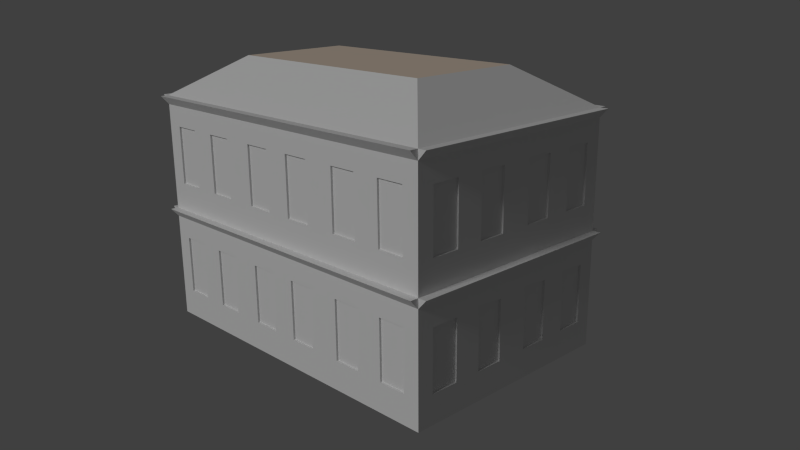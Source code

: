 # Source: Building_1_Relief_Example.blend  (saved by Blender 2.72.0; exported with 4.5.12 LTS)
import bpy
from mathutils import Matrix  # noqa: F401  (used for matrix-valued properties, if any)

bpy.ops.wm.read_factory_settings(use_empty=True)
scene = bpy.context.scene
scene.name = 'Scene'

# ---- collections
col_collection_1 = bpy.data.collections.new('Collection 1'); scene.collection.children.link(col_collection_1)

# ---- materials (node trees are filled in below, after node groups)
mat_material_wall_1 = bpy.data.materials.new('Material Wall 1')
mat_material_wall_1.alpha_threshold = 0.0
mat_material_wall_1.use_transparent_shadow = False
mat_material_wall_1.roughness = 0.5
mat_material_roof_3 = bpy.data.materials.new('Material Roof 3')
mat_material_roof_3.alpha_threshold = 0.0
mat_material_roof_3.use_transparent_shadow = False
mat_material_roof_3.diffuse_color = (0.8, 0.6705, 0.5468, 1.0)
mat_material_roof_3.specular_color = (1.0, 0.8455, 0.7932)
mat_material_roof_3.roughness = 0.5
mat_material_roof_1 = bpy.data.materials.new('Material Roof 1')
mat_material_roof_1.alpha_threshold = 0.0
mat_material_roof_1.use_transparent_shadow = False
mat_material_roof_1.roughness = 0.5
mat_material_roof_2 = bpy.data.materials.new('Material Roof 2')
mat_material_roof_2.alpha_threshold = 0.0
mat_material_roof_2.use_transparent_shadow = False
mat_material_roof_2.roughness = 0.5

# ---- material node trees

# ---- world
world_world = bpy.data.worlds.new('World'); scene.world = world_world
world_world.color = (0.05088, 0.05088, 0.05088)
world_world.use_sun_shadow = False
world_world.sun_shadow_jitter_overblur = 0.0
world_world.cycles.sampling_method = 'MANUAL'
world_world.cycles.sample_map_resolution = 256
world_world.light_settings.ao_factor = 0.35

# ---- cameras
cam_camera = bpy.data.cameras.new('Camera')
cam_camera.clip_end = 100.0
cam_camera.lens = 35.0
cam_camera.sensor_width = 32.0
cam_camera.sensor_height = 18.0
cam_camera.ortho_scale = 7.314
cam_camera.dof.focus_distance = 0.0
cam_camera.dof.aperture_fstop = 128.0

# ---- lights
light_sun = bpy.data.lights.new('Sun', 'SUN')
light_sun.transmission_factor = 0.0
light_sun.angle = 0.1993
light_sun.energy = 1.0
light_sun.shadow_buffer_clip_start = 0.5
light_sun.shadow_soft_size = 0.1
light_sun.shadow_cascade_max_distance = 1000.0
light_sun.cycles.use_multiple_importance_sampling = False

# ---- meshes
me_plane = bpy.data.meshes.new('Plane')
me_plane.from_pydata([(4.0, 2.667, 2.384e-07), (-4.888e-07, 2.0, -4.5), (0.0, 2.667, -3.0), (5.0, 2.0, -4.5), (4.0, 2.0, -4.5), (5.0, 2.0, -3.0), (5.0, 2.0, 1.5), (5.0, 2.0, 5.364e-08), (4.0, 2.0, 1.5), (4.0, 2.667, -3.0), (2.0, 2.0, -4.5), (2.0, 2.667, -3.0), (-1.0, 2.0, -3.0), (-1.0, 2.0, 0.0), (0.0, 2.667, 0.0), (2.0, 2.0, 1.5), (0.0, 2.0, 1.5), (2.0, 2.667, 1.192e-07), (-1.0, 2.0, 1.5), (-1.0, 0.0, -1.5), (-1.0, 1.845, -4.5), (-1.0, 1.845, -1.5), (-1.0, 0.4865, -2.643), (-1.0, 1.491, -2.647), (-1.0, 1.491, -1.928), (-1.0, 0.4865, -1.924), (-1.0, 1.491, -3.348), (-1.0, 1.491, -4.075), (-1.0, 0.4865, -3.348), (-1.0, 0.4865, -4.075), (-0.9648, 1.491, -3.348), (-0.9648, 1.491, -4.075), (-0.9648, 0.4865, -3.348), (-0.9648, 0.4865, -4.075), (-0.9648, 0.4865, -2.643), (-0.9648, 1.491, -2.647), (-0.9648, 1.491, -1.928), (-0.9648, 0.4865, -1.924), (-1.143, 2.0, -4.5), (-1.143, 2.0, -1.5), (-1.0, 2.0, -1.5), (-1.0, 0.4865, 0.3572), (-1.0, 1.491, 0.3534), (-1.0, 1.491, 1.072), (-1.0, 0.4865, 1.076), (-1.0, 1.491, -0.3484), (-1.0, 1.491, -1.075), (-1.0, 0.4865, -0.3484), (-1.0, 0.4865, -1.075), (-0.9648, 1.491, -0.3484), (-0.9648, 1.491, -1.075), (-0.9648, 0.4865, -0.3484), (-0.9648, 0.4865, -1.075), (-0.9648, 0.4865, 0.3572), (-0.9648, 1.491, 0.3534), (-0.9648, 1.491, 1.072), (-0.9648, 0.4865, 1.076), (-1.143, 2.0, 1.5), (-1.0, -2.0, -1.5), (-1.0, -2.0, 1.5), (-1.0, -0.1553, -1.5), (-1.0, -1.514, 0.3572), (-1.0, -0.5092, 0.3534), (-1.0, -0.5092, 1.072), (-1.0, -1.514, 1.076), (-1.0, -0.5092, -0.3484), (-1.0, -0.5092, -1.075), (-1.0, -1.514, -0.3484), (-1.0, -1.514, -1.075), (-0.9648, -0.5092, -0.3484), (-0.9648, -0.5092, -1.075), (-0.9648, -1.514, -0.3484), (-0.9648, -1.514, -1.075), (-0.9648, -1.514, 0.3572), (-0.9648, -0.5092, 0.3534), (-0.9648, -0.5092, 1.072), (-0.9648, -1.514, 1.076), (-1.143, 0.0, -1.5), (-1.143, 0.0, 1.5), (-1.0, 0.0, 1.5), (-1.0, -2.0, -4.5), (-1.0, -0.1553, -4.5), (-1.0, -1.514, -2.643), (-1.0, -0.5092, -2.647), (-1.0, -0.5092, -1.928), (-1.0, -1.514, -1.924), (-1.0, -0.5092, -3.348), (-1.0, -0.5092, -4.075), (-1.0, -1.514, -3.348), (-1.0, -1.514, -4.075), (-0.9648, -0.5092, -3.348), (-0.9648, -0.5092, -4.075), (-0.9648, -1.514, -3.348), (-0.9648, -1.514, -4.075), (-0.9648, -1.514, -2.643), (-0.9648, -0.5092, -2.647), (-0.9648, -0.5092, -1.928), (-0.9648, -1.514, -1.924), (-1.143, 0.0, -4.5), (5.0, 0.0, -4.5), (3.0, 0.0, -4.5), (3.0, 1.845, -4.5), (3.762, 0.4865, -4.5), (3.764, 1.491, -4.5), (3.285, 1.491, -4.5), (3.283, 0.4865, -4.5), (4.232, 1.491, -4.5), (4.717, 1.491, -4.5), (4.232, 0.4865, -4.5), (4.717, 0.4865, -4.5), (4.232, 1.491, -4.447), (4.717, 1.491, -4.447), (4.232, 0.4865, -4.447), (4.717, 0.4865, -4.447), (3.762, 0.4865, -4.447), (3.764, 1.491, -4.447), (3.285, 1.491, -4.447), (3.283, 0.4865, -4.447), (5.0, 2.0, -4.714), (3.0, 2.0, -4.714), (3.0, 2.0, -4.5), (1.0, 0.0, -4.5), (1.0, 1.845, -4.5), (1.762, 0.4865, -4.5), (1.764, 1.491, -4.5), (1.285, 1.491, -4.5), (1.283, 0.4865, -4.5), (2.232, 1.491, -4.5), (2.717, 1.491, -4.5), (2.232, 0.4865, -4.5), (2.717, 0.4865, -4.5), (2.232, 1.491, -4.447), (2.717, 1.491, -4.447), (2.232, 0.4865, -4.447), (2.717, 0.4865, -4.447), (1.762, 0.4865, -4.447), (1.764, 1.491, -4.447), (1.285, 1.491, -4.447), (1.283, 0.4865, -4.447), (1.0, 2.0, -4.714), (1.0, 2.0, -4.5), (-1.0, 0.0, -4.5), (-0.2381, 0.4865, -4.5), (-0.2356, 1.491, -4.5), (-0.7147, 1.491, -4.5), (-0.7173, 0.4865, -4.5), (0.2323, 1.491, -4.5), (0.7166, 1.491, -4.5), (0.2323, 0.4865, -4.5), (0.7166, 0.4865, -4.5), (0.2323, 1.491, -4.447), (0.7166, 1.491, -4.447), (0.2323, 0.4865, -4.447), (0.7166, 0.4865, -4.447), (-0.2381, 0.4865, -4.447), (-0.2356, 1.491, -4.447), (-0.7147, 1.491, -4.447), (-0.7173, 0.4865, -4.447), (-1.0, 2.0, -4.714), (-1.0, 2.0, -4.5), (1.0, -2.0, -4.5), (-0.2381, -1.514, -4.5), (-0.2356, -0.5092, -4.5), (-0.7147, -0.5092, -4.5), (-0.7173, -1.514, -4.5), (0.2323, -0.5092, -4.5), (0.7166, -0.5092, -4.5), (0.2323, -1.514, -4.5), (0.7166, -1.514, -4.5), (0.2323, -0.5092, -4.447), (0.7166, -0.5092, -4.447), (0.2323, -1.514, -4.447), (0.7166, -1.514, -4.447), (-0.2381, -1.514, -4.447), (-0.2356, -0.5092, -4.447), (-0.7147, -0.5092, -4.447), (-0.7173, -1.514, -4.447), (-1.0, 0.0, -4.714), (1.0, -0.1553, -4.5), (1.762, -1.514, -4.5), (1.764, -0.5092, -4.5), (1.285, -0.5092, -4.5), (1.283, -1.514, -4.5), (2.232, -0.5092, -4.5), (2.717, -0.5092, -4.5), (2.232, -1.514, -4.5), (2.717, -1.514, -4.5), (2.232, -0.5092, -4.447), (2.717, -0.5092, -4.447), (2.232, -1.514, -4.447), (2.717, -1.514, -4.447), (1.762, -1.514, -4.447), (1.764, -0.5092, -4.447), (1.285, -0.5092, -4.447), (1.283, -1.514, -4.447), (1.0, 0.0, -4.714), (5.0, -2.0, -4.5), (3.0, -2.0, -4.5), (3.0, -0.1553, -4.5), (3.762, -1.514, -4.5), (3.764, -0.5092, -4.5), (3.285, -0.5092, -4.5), (3.283, -1.514, -4.5), (4.232, -0.5092, -4.5), (4.717, -0.5092, -4.5), (4.232, -1.514, -4.5), (4.717, -1.514, -4.5), (4.232, -0.5092, -4.447), (4.717, -0.5092, -4.447), (4.232, -1.514, -4.447), (4.717, -1.514, -4.447), (3.762, -1.514, -4.447), (3.764, -0.5092, -4.447), (3.285, -0.5092, -4.447), (3.283, -1.514, -4.447), (5.0, 0.0, -4.714), (3.0, 0.0, -4.714), (5.0, 0.0, 1.5), (5.0, 0.0, -1.5), (5.0, 1.845, 1.5), (5.0, 0.4865, -0.3572), (5.0, 1.491, -0.3534), (5.0, 1.491, -1.072), (5.0, 0.4865, -1.076), (5.0, 1.491, 0.3484), (5.0, 1.491, 1.075), (5.0, 0.4865, 0.3484), (5.0, 0.4865, 1.075), (4.965, 1.491, 0.3484), (4.965, 1.491, 1.075), (4.965, 0.4865, 0.3484), (4.965, 0.4865, 1.075), (4.965, 0.4865, -0.3572), (4.965, 1.491, -0.3534), (4.965, 1.491, -1.072), (4.965, 0.4865, -1.076), (5.143, 2.0, 1.5), (5.0, 2.0, -1.5), (5.0, 1.845, -1.5), (5.0, 1.845, -4.5), (5.0, 0.4865, -3.357), (5.0, 1.491, -3.353), (5.0, 1.491, -4.072), (5.0, 0.4865, -4.076), (5.0, 1.491, -2.652), (5.0, 1.491, -1.925), (5.0, 0.4865, -2.652), (5.0, 0.4865, -1.925), (4.965, 1.491, -2.652), (4.965, 1.491, -1.925), (4.965, 0.4865, -2.652), (4.965, 0.4865, -1.925), (4.965, 0.4865, -3.357), (4.965, 1.491, -3.353), (4.965, 1.491, -4.072), (4.965, 0.4865, -4.076), (5.143, 2.0, -1.5), (5.143, 2.0, -4.5), (5.0, -2.0, -1.5), (5.0, -0.1553, -1.5), (5.0, -0.1553, -4.5), (5.0, -1.514, -3.357), (5.0, -0.5092, -3.353), (5.0, -0.5092, -4.072), (5.0, -1.514, -4.076), (5.0, -0.5092, -2.652), (5.0, -0.5092, -1.925), (5.0, -1.514, -2.652), (5.0, -1.514, -1.925), (4.965, -0.5092, -2.652), (4.965, -0.5092, -1.925), (4.965, -1.514, -2.652), (4.965, -1.514, -1.925), (4.965, -1.514, -3.357), (4.965, -0.5092, -3.353), (4.965, -0.5092, -4.072), (4.965, -1.514, -4.076), (5.143, 0.0, -1.5), (5.143, 0.0, -4.5), (5.0, -2.0, 1.5), (5.0, -1.514, -0.3572), (5.0, -0.5092, -0.3534), (5.0, -0.5092, -1.072), (5.0, -1.514, -1.076), (5.0, -0.5092, 0.3484), (5.0, -0.5092, 1.075), (5.0, -1.514, 0.3484), (5.0, -1.514, 1.075), (4.965, -0.5092, 0.3484), (4.965, -0.5092, 1.075), (4.965, -1.514, 0.3484), (4.965, -1.514, 1.075), (4.965, -1.514, -0.3572), (4.965, -0.5092, -0.3534), (4.965, -0.5092, -1.072), (4.965, -1.514, -1.076), (5.143, 0.0, 1.5), (1.0, -7.55e-08, 1.5), (-1.0, 1.845, 1.5), (1.0, 1.845, 1.5), (0.2381, 0.4865, 1.5), (0.2356, 1.491, 1.5), (0.7147, 1.491, 1.5), (0.7173, 0.4865, 1.5), (-0.2323, 1.491, 1.5), (-0.7166, 1.491, 1.5), (-0.2323, 0.4865, 1.5), (-0.7166, 0.4865, 1.5), (-0.2323, 1.491, 1.447), (-0.7166, 1.491, 1.447), (-0.2323, 0.4865, 1.447), (-0.7166, 0.4865, 1.447), (0.2381, 0.4865, 1.447), (0.2356, 1.491, 1.447), (0.7147, 1.491, 1.447), (0.7173, 0.4865, 1.447), (-1.0, 2.0, 1.714), (1.0, 2.0, 1.714), (1.0, 2.0, 1.5), (3.0, 0.0, 1.5), (3.0, 1.845, 1.5), (2.238, 0.4865, 1.5), (2.236, 1.491, 1.5), (2.715, 1.491, 1.5), (2.717, 0.4865, 1.5), (1.768, 1.491, 1.5), (1.283, 1.491, 1.5), (1.768, 0.4865, 1.5), (1.283, 0.4865, 1.5), (1.768, 1.491, 1.447), (1.283, 1.491, 1.447), (1.768, 0.4865, 1.447), (1.283, 0.4865, 1.447), (2.238, 0.4865, 1.447), (2.236, 1.491, 1.447), (2.715, 1.491, 1.447), (2.717, 0.4865, 1.447), (3.0, 2.0, 1.714), (3.0, 2.0, 1.5), (4.238, 0.4865, 1.5), (4.236, 1.491, 1.5), (4.715, 1.491, 1.5), (4.717, 0.4865, 1.5), (3.768, 1.491, 1.5), (3.283, 1.491, 1.5), (3.768, 0.4865, 1.5), (3.283, 0.4865, 1.5), (3.768, 1.491, 1.447), (3.283, 1.491, 1.447), (3.768, 0.4865, 1.447), (3.283, 0.4865, 1.447), (4.238, 0.4865, 1.447), (4.236, 1.491, 1.447), (4.715, 1.491, 1.447), (4.717, 0.4865, 1.447), (5.0, 2.0, 1.714), (3.0, -2.0, 1.5), (3.0, -0.1553, 1.5), (5.0, -0.1553, 1.5), (4.238, -1.514, 1.5), (4.236, -0.5092, 1.5), (4.715, -0.5092, 1.5), (4.717, -1.514, 1.5), (3.768, -0.5092, 1.5), (3.283, -0.5092, 1.5), (3.768, -1.514, 1.5), (3.283, -1.514, 1.5), (3.768, -0.5092, 1.447), (3.283, -0.5092, 1.447), (3.768, -1.514, 1.447), (3.283, -1.514, 1.447), (4.238, -1.514, 1.447), (4.236, -0.5092, 1.447), (4.715, -0.5092, 1.447), (4.717, -1.514, 1.447), (3.0, 0.0, 1.714), (5.0, 0.0, 1.714), (1.0, -2.0, 1.5), (1.0, -0.1553, 1.5), (2.238, -1.514, 1.5), (2.236, -0.5092, 1.5), (2.715, -0.5092, 1.5), (2.717, -1.514, 1.5), (1.768, -0.5092, 1.5), (1.283, -0.5092, 1.5), (1.768, -1.514, 1.5), (1.283, -1.514, 1.5), (1.768, -0.5092, 1.447), (1.283, -0.5092, 1.447), (1.768, -1.514, 1.447), (1.283, -1.514, 1.447), (2.238, -1.514, 1.447), (2.236, -0.5092, 1.447), (2.715, -0.5092, 1.447), (2.717, -1.514, 1.447), (1.0, 0.0, 1.714), (-1.0, -0.1553, 1.5), (0.2381, -1.514, 1.5), (0.2356, -0.5092, 1.5), (0.7147, -0.5092, 1.5), (0.7173, -1.514, 1.5), (-0.2323, -0.5092, 1.5), (-0.7166, -0.5092, 1.5), (-0.2323, -1.514, 1.5), (-0.7166, -1.514, 1.5), (-0.2323, -0.5092, 1.447), (-0.7166, -0.5092, 1.447), (-0.2323, -1.514, 1.447), (-0.7166, -1.514, 1.447), (0.2381, -1.514, 1.447), (0.2356, -0.5092, 1.447), (0.7147, -0.5092, 1.447), (0.7173, -1.514, 1.447), (-1.0, 0.0, 1.714)], [], [(27, 29, 33, 31), (22, 25, 37, 34), (33, 32, 30, 31), (28, 26, 30, 32), (29, 28, 32, 33), (26, 27, 31, 30), (37, 36, 35, 34), (25, 24, 36, 37), (23, 22, 34, 35), (24, 23, 35, 36), (20, 21, 39, 38), (39, 21, 40), (46, 48, 52, 50), (41, 44, 56, 53), (52, 51, 49, 50), (47, 45, 49, 51), (48, 47, 51, 52), (45, 46, 50, 49), (56, 55, 54, 53), (44, 43, 55, 56), (42, 41, 53, 54), (43, 42, 54, 55), (66, 68, 72, 70), (61, 64, 76, 73), (72, 71, 69, 70), (67, 65, 69, 71), (68, 67, 71, 72), (65, 66, 70, 69), (76, 75, 74, 73), (64, 63, 75, 76), (62, 61, 73, 74), (63, 62, 74, 75), (59, 63, 64, 61, 62, 65, 67, 68, 58), (87, 89, 93, 91), (82, 85, 97, 94), (93, 92, 90, 91), (88, 86, 90, 92), (89, 88, 92, 93), (86, 87, 91, 90), (97, 96, 95, 94), (85, 84, 96, 97), (83, 82, 94, 95), (84, 83, 95, 96), (107, 109, 113, 111), (102, 105, 117, 114), (113, 112, 110, 111), (108, 106, 110, 112), (109, 108, 112, 113), (106, 107, 111, 110), (117, 116, 115, 114), (105, 104, 116, 117), (103, 102, 114, 115), (104, 103, 115, 116), (119, 101, 120), (100, 104, 105, 102, 103, 106, 108, 109, 99), (128, 130, 134, 132), (123, 126, 138, 135), (134, 133, 131, 132), (129, 127, 131, 133), (130, 129, 133, 134), (127, 128, 132, 131), (138, 137, 136, 135), (126, 125, 137, 138), (124, 123, 135, 136), (125, 124, 136, 137), (139, 122, 140), (147, 149, 153, 151), (142, 145, 157, 154), (153, 152, 150, 151), (148, 146, 150, 152), (149, 148, 152, 153), (146, 147, 151, 150), (157, 156, 155, 154), (145, 144, 156, 157), (143, 142, 154, 155), (144, 143, 155, 156), (166, 168, 172, 170), (161, 164, 176, 173), (172, 171, 169, 170), (167, 165, 169, 171), (168, 167, 171, 172), (165, 166, 170, 169), (176, 175, 174, 173), (164, 163, 175, 176), (162, 161, 173, 174), (163, 162, 174, 175), (184, 186, 190, 188), (179, 182, 194, 191), (190, 189, 187, 188), (185, 183, 187, 189), (186, 185, 189, 190), (183, 184, 188, 187), (194, 193, 192, 191), (182, 181, 193, 194), (180, 179, 191, 192), (181, 180, 192, 193), (204, 206, 210, 208), (199, 202, 214, 211), (210, 209, 207, 208), (205, 203, 207, 209), (206, 205, 209, 210), (203, 204, 208, 207), (214, 213, 212, 211), (202, 201, 213, 214), (200, 199, 211, 212), (201, 200, 212, 213), (197, 201, 202, 199, 200, 203, 205, 206, 196), (225, 227, 231, 229), (220, 223, 235, 232), (231, 230, 228, 229), (226, 224, 228, 230), (227, 226, 230, 231), (224, 225, 229, 228), (235, 234, 233, 232), (223, 222, 234, 235), (221, 220, 232, 233), (222, 221, 233, 234), (218, 222, 223, 220, 221, 224, 226, 227, 217), (245, 247, 251, 249), (240, 243, 255, 252), (251, 250, 248, 249), (246, 244, 248, 250), (247, 246, 250, 251), (244, 245, 249, 248), (255, 254, 253, 252), (243, 242, 254, 255), (241, 240, 252, 253), (242, 241, 253, 254), (238, 239, 257, 256), (266, 268, 272, 270), (261, 264, 276, 273), (272, 271, 269, 270), (267, 265, 269, 271), (268, 267, 271, 272), (265, 266, 270, 269), (276, 275, 274, 273), (264, 263, 275, 276), (262, 261, 273, 274), (263, 262, 274, 275), (259, 260, 278, 277), (285, 287, 291, 289), (280, 283, 295, 292), (291, 290, 288, 289), (286, 284, 288, 290), (287, 286, 290, 291), (284, 285, 289, 288), (295, 294, 293, 292), (283, 282, 294, 295), (281, 280, 292, 293), (282, 281, 293, 294), (305, 307, 311, 309), (300, 303, 315, 312), (311, 310, 308, 309), (306, 304, 308, 310), (307, 306, 310, 311), (304, 305, 309, 308), (315, 314, 313, 312), (303, 302, 314, 315), (301, 300, 312, 313), (302, 301, 313, 314), (298, 299, 317, 316), (317, 299, 318), (326, 328, 332, 330), (321, 324, 336, 333), (332, 331, 329, 330), (327, 325, 329, 331), (328, 327, 331, 332), (325, 326, 330, 329), (336, 335, 334, 333), (324, 323, 335, 336), (322, 321, 333, 334), (323, 322, 334, 335), (337, 320, 338), (344, 346, 350, 348), (339, 342, 354, 351), (350, 349, 347, 348), (345, 343, 347, 349), (346, 345, 349, 350), (343, 344, 348, 347), (354, 353, 352, 351), (342, 341, 353, 354), (340, 339, 351, 352), (341, 340, 352, 353), (364, 366, 370, 368), (359, 362, 374, 371), (370, 369, 367, 368), (365, 363, 367, 369), (366, 365, 369, 370), (363, 364, 368, 367), (374, 373, 372, 371), (362, 361, 373, 374), (360, 359, 371, 372), (361, 360, 372, 373), (357, 358, 376, 375), (384, 386, 390, 388), (379, 382, 394, 391), (390, 389, 387, 388), (385, 383, 387, 389), (386, 385, 389, 390), (383, 384, 388, 387), (394, 393, 392, 391), (382, 381, 393, 394), (380, 379, 391, 392), (381, 380, 392, 393), (402, 404, 408, 406), (397, 400, 412, 409), (408, 407, 405, 406), (403, 401, 405, 407), (404, 403, 407, 408), (401, 402, 406, 405), (412, 411, 410, 409), (400, 399, 411, 412), (398, 397, 409, 410), (399, 398, 410, 411), (17, 0, 9, 11), (14, 17, 11, 2), (12, 2, 159), (1, 159, 2), (4, 9, 3), (5, 3, 9), (7, 0, 6), (8, 6, 0), (4, 10, 11, 9), (10, 1, 2, 11), (12, 13, 14, 2), (7, 5, 9, 0), (15, 8, 0, 17), (16, 15, 17, 14), (16, 14, 18), (13, 18, 14), (141, 29, 27, 26, 23, 24, 19, 21, 20), (38, 39, 40, 159), (38, 159, 20), (19, 24, 25, 22, 23, 26, 28, 29, 141), (19, 48, 46, 45, 42, 43, 79, 298, 21), (21, 298, 57, 39), (39, 57, 18, 40), (57, 298, 18), (79, 43, 44, 41, 42, 45, 47, 48, 19), (58, 68, 66, 65, 62, 63, 59, 396, 60), (60, 396, 78, 77), (77, 78, 79, 19), (77, 19, 60), (78, 396, 79), (80, 89, 87, 86, 83, 84, 58, 60, 81), (81, 60, 77, 98), (98, 77, 19, 141), (98, 141, 81), (58, 84, 85, 82, 83, 86, 88, 89, 80), (99, 109, 107, 106, 103, 104, 100, 101, 239), (239, 101, 119, 118), (118, 119, 120, 3), (118, 3, 239), (100, 130, 128, 127, 124, 125, 121, 122, 101), (101, 122, 139, 119), (119, 139, 140, 120), (121, 125, 126, 123, 124, 127, 129, 130, 100), (121, 149, 147, 146, 143, 144, 141, 20, 122), (122, 20, 158, 139), (139, 158, 159, 140), (158, 20, 159), (141, 144, 145, 142, 143, 146, 148, 149, 121), (160, 168, 166, 165, 162, 163, 80, 81, 178), (178, 81, 177, 195), (195, 177, 141, 121), (195, 121, 178), (177, 81, 141), (80, 163, 164, 161, 162, 165, 167, 168, 160), (197, 186, 184, 183, 180, 181, 160, 178, 198), (198, 178, 195, 216), (216, 195, 121, 100), (216, 100, 198), (160, 181, 182, 179, 180, 183, 185, 186, 197), (196, 206, 204, 203, 200, 201, 197, 198, 260), (260, 198, 216, 215), (215, 216, 100, 99), (215, 99, 260), (217, 227, 225, 224, 221, 222, 218, 238, 219), (219, 238, 256, 236), (236, 256, 237, 6), (236, 6, 219), (256, 238, 237), (218, 247, 245, 244, 241, 242, 99, 239, 238), (256, 257, 3, 237), (257, 239, 3), (99, 242, 243, 240, 241, 244, 246, 247, 218), (258, 268, 266, 265, 262, 263, 196, 260, 259), (277, 278, 99, 218), (277, 218, 259), (278, 260, 99), (196, 263, 264, 261, 262, 265, 267, 268, 258), (279, 287, 285, 284, 281, 282, 258, 259, 358), (358, 259, 277, 296), (296, 277, 218, 217), (296, 217, 358), (258, 282, 283, 280, 281, 284, 286, 287, 279), (79, 307, 305, 304, 301, 302, 297, 299, 298), (316, 317, 318, 18), (316, 18, 298), (297, 302, 303, 300, 301, 304, 306, 307, 79), (297, 328, 326, 325, 322, 323, 319, 320, 299), (299, 320, 337, 317), (317, 337, 338, 318), (319, 323, 324, 321, 322, 325, 327, 328, 297), (319, 346, 344, 343, 340, 341, 217, 219, 320), (320, 219, 355, 337), (337, 355, 6, 338), (355, 219, 6), (217, 341, 342, 339, 340, 343, 345, 346, 319), (356, 366, 364, 363, 360, 361, 279, 358, 357), (375, 376, 217, 319), (375, 319, 357), (376, 358, 217), (279, 361, 362, 359, 360, 363, 365, 366, 356), (377, 386, 384, 383, 380, 381, 356, 357, 378), (378, 357, 375, 395), (395, 375, 319, 297), (395, 297, 378), (356, 381, 382, 379, 380, 383, 385, 386, 377), (59, 404, 402, 401, 398, 399, 377, 378, 396), (396, 378, 395, 413), (413, 395, 297, 79), (413, 79, 396), (377, 399, 400, 397, 398, 401, 403, 404, 59)])
me_plane.polygons.foreach_set('material_index', [0, 0, 0, 0, 0, 0, 0, 0, 0, 0, 0, 0, 0, 0, 0, 0, 0, 0, 0, 0, 0, 0, 0, 0, 0, 0, 0, 0, 0, 0, 0, 0, 0, 0, 0, 0, 0, 0, 0, 0, 0, 0, 0, 0, 0, 0, 0, 0, 0, 0, 0, 0, 0, 0, 0, 0, 0, 0, 0, 0, 0, 0, 0, 0, 0, 0, 0, 0, 0, 0, 0, 0, 0, 0, 0, 0, 0, 0, 0, 0, 0, 0, 0, 0, 0, 0, 0, 0, 0, 0, 0, 0, 0, 0, 0, 0, 0, 0, 0, 0, 0, 0, 0, 0, 0, 0, 0, 0, 0, 0, 0, 0, 0, 0, 0, 0, 0, 0, 0, 0, 0, 0, 0, 0, 0, 0, 0, 0, 0, 0, 0, 0, 0, 0, 0, 0, 0, 0, 0, 0, 0, 0, 0, 0, 0, 0, 0, 0, 0, 0, 0, 0, 0, 0, 0, 0, 0, 0, 0, 0, 0, 0, 0, 0, 0, 0, 0, 0, 0, 0, 0, 0, 0, 0, 0, 0, 0, 0, 0, 0, 0, 0, 0, 0, 0, 0, 0, 0, 0, 0, 0, 0, 0, 0, 0, 0, 0, 0, 0, 0, 0, 0, 0, 0, 0, 0, 0, 0, 0, 0, 0, 0, 0, 0, 1, 1, 2, 2, 2, 2, 2, 2, 3, 3, 3, 3, 3, 3, 2, 2, 0, 0, 0, 0, 0, 0, 0, 0, 0, 0, 0, 0, 0, 0, 0, 0, 0, 0, 0, 0, 0, 0, 0, 0, 0, 0, 0, 0, 0, 0, 0, 0, 0, 0, 0, 0, 0, 0, 0, 0, 0, 0, 0, 0, 0, 0, 0, 0, 0, 0, 0, 0, 0, 0, 0, 0, 0, 0, 0, 0, 0, 0, 0, 0, 0, 0, 0, 0, 0, 0, 0, 0, 0, 0, 0, 0, 0, 0, 0, 0, 0, 0, 0, 0, 0, 0, 0, 0, 0, 0, 0, 0, 0, 0])
_uv = me_plane.uv_layers.new(name='UVMap')
_uv.uv.foreach_set('vector', [0.1413, 0.7457, 0.1409, 0.2408, 0.1467, 0.241, 0.1468, 0.7223, 0.6175, 0.241, 0.8602, 0.241, 0.8534, 0.2419, 0.6171, 0.241, 0.1467, 0.241, 0.3844, 0.241, 0.3845, 0.7223, 0.1468, 0.7223, 0.3849, 0.241, 0.3845, 0.7457, 0.3845, 0.7223, 0.3844, 0.241, 0.1409, 0.2408, 0.3849, 0.241, 0.3844, 0.241, 0.1467, 0.241, 0.3845, 0.7457, 0.1413, 0.7457, 0.1468, 0.7223, 0.3845, 0.7223, 0.8534, 0.2419, 0.8532, 0.7223, 0.6171, 0.7223, 0.6171, 0.241, 0.8602, 0.241, 0.8592, 0.7457, 0.8532, 0.7223, 0.8534, 0.2419, 0.6171, 0.7457, 0.6175, 0.241, 0.6171, 0.241, 0.6171, 0.7223, 0.8592, 0.7457, 0.6171, 0.7457, 0.6171, 0.7223, 0.8532, 0.7223, 0.0, 0.9219, 1.0, 0.9219, 1.0, 1.0, 0.0, 1.0, 0.0, 1.0, 0.0, 1.0, 0.0, 0.9219, 0.1413, 0.7457, 0.1409, 0.2408, 0.1467, 0.241, 0.1468, 0.7223, 0.6175, 0.241, 0.8602, 0.241, 0.8534, 0.2419, 0.6171, 0.241, 0.1467, 0.241, 0.3844, 0.241, 0.3845, 0.7223, 0.1468, 0.7223, 0.3849, 0.241, 0.3845, 0.7457, 0.3845, 0.7223, 0.3844, 0.241, 0.1409, 0.2408, 0.3849, 0.241, 0.3844, 0.241, 0.1467, 0.241, 0.3845, 0.7457, 0.1413, 0.7457, 0.1468, 0.7223, 0.3845, 0.7223, 0.8534, 0.2419, 0.8532, 0.7223, 0.6171, 0.7223, 0.6171, 0.241, 0.8602, 0.241, 0.8592, 0.7457, 0.8532, 0.7223, 0.8534, 0.2419, 0.6171, 0.7457, 0.6175, 0.241, 0.6171, 0.241, 0.6171, 0.7223, 0.8592, 0.7457, 0.6171, 0.7457, 0.6171, 0.7223, 0.8532, 0.7223, 0.1413, 0.7457, 0.1409, 0.2408, 0.1467, 0.241, 0.1468, 0.7223, 0.6175, 0.241, 0.8602, 0.241, 0.8534, 0.2419, 0.6171, 0.241, 0.1467, 0.241, 0.3844, 0.241, 0.3845, 0.7223, 0.1468, 0.7223, 0.3849, 0.241, 0.3845, 0.7457, 0.3845, 0.7223, 0.3844, 0.241, 0.1409, 0.2408, 0.3849, 0.241, 0.3844, 0.241, 0.1467, 0.241, 0.3845, 0.7457, 0.1413, 0.7457, 0.1468, 0.7223, 0.3845, 0.7223, 0.8534, 0.2419, 0.8532, 0.7223, 0.6171, 0.7223, 0.6171, 0.241, 0.8602, 0.241, 0.8592, 0.7457, 0.8532, 0.7223, 0.8534, 0.2419, 0.6171, 0.7457, 0.6175, 0.241, 0.6171, 0.241, 0.6171, 0.7223, 0.8592, 0.7457, 0.6171, 0.7457, 0.6171, 0.7223, 0.8532, 0.7223, 1.0, 0.0, 0.8592, 0.7457, 0.8602, 0.241, 0.6175, 0.241, 0.6171, 0.7457, 0.3845, 0.7457, 0.3849, 0.241, 0.1409, 0.2408, 0.0, 0.0, 0.1413, 0.7457, 0.1409, 0.2408, 0.1467, 0.241, 0.1468, 0.7223, 0.6175, 0.241, 0.8602, 0.241, 0.8534, 0.2419, 0.6171, 0.241, 0.1467, 0.241, 0.3844, 0.241, 0.3845, 0.7223, 0.1468, 0.7223, 0.3849, 0.241, 0.3845, 0.7457, 0.3845, 0.7223, 0.3844, 0.241, 0.1409, 0.2408, 0.3849, 0.241, 0.3844, 0.241, 0.1467, 0.241, 0.3845, 0.7457, 0.1413, 0.7457, 0.1468, 0.7223, 0.3845, 0.7223, 0.8534, 0.2419, 0.8532, 0.7223, 0.6171, 0.7223, 0.6171, 0.241, 0.8602, 0.241, 0.8592, 0.7457, 0.8532, 0.7223, 0.8534, 0.2419, 0.6171, 0.7457, 0.6175, 0.241, 0.6171, 0.241, 0.6171, 0.7223, 0.8592, 0.7457, 0.6171, 0.7457, 0.6171, 0.7223, 0.8532, 0.7223, 0.1413, 0.7457, 0.1409, 0.2408, 0.1467, 0.241, 0.1468, 0.7223, 0.6175, 0.241, 0.8602, 0.241, 0.8534, 0.2419, 0.6171, 0.241, 0.1467, 0.241, 0.3844, 0.241, 0.3845, 0.7223, 0.1468, 0.7223, 0.3849, 0.241, 0.3845, 0.7457, 0.3845, 0.7223, 0.3844, 0.241, 0.1409, 0.2408, 0.3849, 0.241, 0.3844, 0.241, 0.1467, 0.241, 0.3845, 0.7457, 0.1413, 0.7457, 0.1468, 0.7223, 0.3845, 0.7223, 0.8534, 0.2419, 0.8532, 0.7223, 0.6171, 0.7223, 0.6171, 0.241, 0.8602, 0.241, 0.8592, 0.7457, 0.8532, 0.7223, 0.8534, 0.2419, 0.6171, 0.7457, 0.6175, 0.241, 0.6171, 0.241, 0.6171, 0.7223, 0.8592, 0.7457, 0.6171, 0.7457, 0.6171, 0.7223, 0.8532, 0.7223, 0.0, 1.0, 0.0, 1.0, 0.0, 0.9219, 1.0, 0.0, 0.8592, 0.7457, 0.8602, 0.241, 0.6175, 0.241, 0.6171, 0.7457, 0.3845, 0.7457, 0.3849, 0.241, 0.1409, 0.2408, 0.0, 0.0, 0.1413, 0.7457, 0.1409, 0.2408, 0.1467, 0.241, 0.1468, 0.7223, 0.6175, 0.241, 0.8602, 0.241, 0.8534, 0.2419, 0.6171, 0.241, 0.1467, 0.241, 0.3844, 0.241, 0.3845, 0.7223, 0.1468, 0.7223, 0.3849, 0.241, 0.3845, 0.7457, 0.3845, 0.7223, 0.3844, 0.241, 0.1409, 0.2408, 0.3849, 0.241, 0.3844, 0.241, 0.1467, 0.241, 0.3845, 0.7457, 0.1413, 0.7457, 0.1468, 0.7223, 0.3845, 0.7223, 0.8534, 0.2419, 0.8532, 0.7223, 0.6171, 0.7223, 0.6171, 0.241, 0.8602, 0.241, 0.8592, 0.7457, 0.8532, 0.7223, 0.8534, 0.2419, 0.6171, 0.7457, 0.6175, 0.241, 0.6171, 0.241, 0.6171, 0.7223, 0.8592, 0.7457, 0.6171, 0.7457, 0.6171, 0.7223, 0.8532, 0.7223, 0.0, 1.0, 0.0, 1.0, 0.0, 0.9219, 0.1413, 0.7457, 0.1409, 0.2408, 0.1467, 0.241, 0.1468, 0.7223, 0.6175, 0.241, 0.8602, 0.241, 0.8534, 0.2419, 0.6171, 0.241, 0.1467, 0.241, 0.3844, 0.241, 0.3845, 0.7223, 0.1468, 0.7223, 0.3849, 0.241, 0.3845, 0.7457, 0.3845, 0.7223, 0.3844, 0.241, 0.1409, 0.2408, 0.3849, 0.241, 0.3844, 0.241, 0.1467, 0.241, 0.3845, 0.7457, 0.1413, 0.7457, 0.1468, 0.7223, 0.3845, 0.7223, 0.8534, 0.2419, 0.8532, 0.7223, 0.6171, 0.7223, 0.6171, 0.241, 0.8602, 0.241, 0.8592, 0.7457, 0.8532, 0.7223, 0.8534, 0.2419, 0.6171, 0.7457, 0.6175, 0.241, 0.6171, 0.241, 0.6171, 0.7223, 0.8592, 0.7457, 0.6171, 0.7457, 0.6171, 0.7223, 0.8532, 0.7223, 0.1413, 0.7457, 0.1409, 0.2408, 0.1467, 0.241, 0.1468, 0.7223, 0.6175, 0.241, 0.8602, 0.241, 0.8534, 0.2419, 0.6171, 0.241, 0.1467, 0.241, 0.3844, 0.241, 0.3845, 0.7223, 0.1468, 0.7223, 0.3849, 0.241, 0.3845, 0.7457, 0.3845, 0.7223, 0.3844, 0.241, 0.1409, 0.2408, 0.3849, 0.241, 0.3844, 0.241, 0.1467, 0.241, 0.3845, 0.7457, 0.1413, 0.7457, 0.1468, 0.7223, 0.3845, 0.7223, 0.8534, 0.2419, 0.8532, 0.7223, 0.6171, 0.7223, 0.6171, 0.241, 0.8602, 0.241, 0.8592, 0.7457, 0.8532, 0.7223, 0.8534, 0.2419, 0.6171, 0.7457, 0.6175, 0.241, 0.6171, 0.241, 0.6171, 0.7223, 0.8592, 0.7457, 0.6171, 0.7457, 0.6171, 0.7223, 0.8532, 0.7223, 0.1413, 0.7457, 0.1409, 0.2408, 0.1467, 0.241, 0.1468, 0.7223, 0.6175, 0.241, 0.8602, 0.241, 0.8534, 0.2419, 0.6171, 0.241, 0.1467, 0.241, 0.3844, 0.241, 0.3845, 0.7223, 0.1468, 0.7223, 0.3849, 0.241, 0.3845, 0.7457, 0.3845, 0.7223, 0.3844, 0.241, 0.1409, 0.2408, 0.3849, 0.241, 0.3844, 0.241, 0.1467, 0.241, 0.3845, 0.7457, 0.1413, 0.7457, 0.1468, 0.7223, 0.3845, 0.7223, 0.8534, 0.2419, 0.8532, 0.7223, 0.6171, 0.7223, 0.6171, 0.241, 0.8602, 0.241, 0.8592, 0.7457, 0.8532, 0.7223, 0.8534, 0.2419, 0.6171, 0.7457, 0.6175, 0.241, 0.6171, 0.241, 0.6171, 0.7223, 0.8592, 0.7457, 0.6171, 0.7457, 0.6171, 0.7223, 0.8532, 0.7223, 0.1413, 0.7457, 0.1409, 0.2408, 0.1467, 0.241, 0.1468, 0.7223, 0.6175, 0.241, 0.8602, 0.241, 0.8534, 0.2419, 0.6171, 0.241, 0.1467, 0.241, 0.3844, 0.241, 0.3845, 0.7223, 0.1468, 0.7223, 0.3849, 0.241, 0.3845, 0.7457, 0.3845, 0.7223, 0.3844, 0.241, 0.1409, 0.2408, 0.3849, 0.241, 0.3844, 0.241, 0.1467, 0.241, 0.3845, 0.7457, 0.1413, 0.7457, 0.1468, 0.7223, 0.3845, 0.7223, 0.8534, 0.2419, 0.8532, 0.7223, 0.6171, 0.7223, 0.6171, 0.241, 0.8602, 0.241, 0.8592, 0.7457, 0.8532, 0.7223, 0.8534, 0.2419, 0.6171, 0.7457, 0.6175, 0.241, 0.6171, 0.241, 0.6171, 0.7223, 0.8592, 0.7457, 0.6171, 0.7457, 0.6171, 0.7223, 0.8532, 0.7223, 1.0, 0.0, 0.8592, 0.7457, 0.8602, 0.241, 0.6175, 0.241, 0.6171, 0.7457, 0.3845, 0.7457, 0.3849, 0.241, 0.1409, 0.2408, 0.0, 0.0, 0.1413, 0.7457, 0.1409, 0.2408, 0.1467, 0.241, 0.1468, 0.7223, 0.6175, 0.241, 0.8602, 0.241, 0.8534, 0.2419, 0.6171, 0.241, 0.1467, 0.241, 0.3844, 0.241, 0.3845, 0.7223, 0.1468, 0.7223, 0.3849, 0.241, 0.3845, 0.7457, 0.3845, 0.7223, 0.3844, 0.241, 0.1409, 0.2408, 0.3849, 0.241, 0.3844, 0.241, 0.1467, 0.241, 0.3845, 0.7457, 0.1413, 0.7457, 0.1468, 0.7223, 0.3845, 0.7223, 0.8534, 0.2419, 0.8532, 0.7223, 0.6171, 0.7223, 0.6171, 0.241, 0.8602, 0.241, 0.8592, 0.7457, 0.8532, 0.7223, 0.8534, 0.2419, 0.6171, 0.7457, 0.6175, 0.241, 0.6171, 0.241, 0.6171, 0.7223, 0.8592, 0.7457, 0.6171, 0.7457, 0.6171, 0.7223, 0.8532, 0.7223, 1.0, 0.0, 0.8592, 0.7457, 0.8602, 0.241, 0.6175, 0.241, 0.6171, 0.7457, 0.3845, 0.7457, 0.3849, 0.241, 0.1409, 0.2408, 0.0, 0.0, 0.1413, 0.7457, 0.1409, 0.2408, 0.1467, 0.241, 0.1468, 0.7223, 0.6175, 0.241, 0.8602, 0.241, 0.8534, 0.2419, 0.6171, 0.241, 0.1467, 0.241, 0.3844, 0.241, 0.3845, 0.7223, 0.1468, 0.7223, 0.3849, 0.241, 0.3845, 0.7457, 0.3845, 0.7223, 0.3844, 0.241, 0.1409, 0.2408, 0.3849, 0.241, 0.3844, 0.241, 0.1467, 0.241, 0.3845, 0.7457, 0.1413, 0.7457, 0.1468, 0.7223, 0.3845, 0.7223, 0.8534, 0.2419, 0.8532, 0.7223, 0.6171, 0.7223, 0.6171, 0.241, 0.8602, 0.241, 0.8592, 0.7457, 0.8532, 0.7223, 0.8534, 0.2419, 0.6171, 0.7457, 0.6175, 0.241, 0.6171, 0.241, 0.6171, 0.7223, 0.8592, 0.7457, 0.6171, 0.7457, 0.6171, 0.7223, 0.8532, 0.7223, 0.0, 0.9219, 1.0, 0.9219, 1.0, 1.0, 0.0, 1.0, 0.1413, 0.7457, 0.1409, 0.2408, 0.1467, 0.241, 0.1468, 0.7223, 0.6175, 0.241, 0.8602, 0.241, 0.8534, 0.2419, 0.6171, 0.241, 0.1467, 0.241, 0.3844, 0.241, 0.3845, 0.7223, 0.1468, 0.7223, 0.3849, 0.241, 0.3845, 0.7457, 0.3845, 0.7223, 0.3844, 0.241, 0.1409, 0.2408, 0.3849, 0.241, 0.3844, 0.241, 0.1467, 0.241, 0.3845, 0.7457, 0.1413, 0.7457, 0.1468, 0.7223, 0.3845, 0.7223, 0.8534, 0.2419, 0.8532, 0.7223, 0.6171, 0.7223, 0.6171, 0.241, 0.8602, 0.241, 0.8592, 0.7457, 0.8532, 0.7223, 0.8534, 0.2419, 0.6171, 0.7457, 0.6175, 0.241, 0.6171, 0.241, 0.6171, 0.7223, 0.8592, 0.7457, 0.6171, 0.7457, 0.6171, 0.7223, 0.8532, 0.7223, 0.0, 0.9219, 1.0, 0.9219, 1.0, 1.0, 0.0, 1.0, 0.1413, 0.7457, 0.1409, 0.2408, 0.1467, 0.241, 0.1468, 0.7223, 0.6175, 0.241, 0.8602, 0.241, 0.8534, 0.2419, 0.6171, 0.241, 0.1467, 0.241, 0.3844, 0.241, 0.3845, 0.7223, 0.1468, 0.7223, 0.3849, 0.241, 0.3845, 0.7457, 0.3845, 0.7223, 0.3844, 0.241, 0.1409, 0.2408, 0.3849, 0.241, 0.3844, 0.241, 0.1467, 0.241, 0.3845, 0.7457, 0.1413, 0.7457, 0.1468, 0.7223, 0.3845, 0.7223, 0.8534, 0.2419, 0.8532, 0.7223, 0.6171, 0.7223, 0.6171, 0.241, 0.8602, 0.241, 0.8592, 0.7457, 0.8532, 0.7223, 0.8534, 0.2419, 0.6171, 0.7457, 0.6175, 0.241, 0.6171, 0.241, 0.6171, 0.7223, 0.8592, 0.7457, 0.6171, 0.7457, 0.6171, 0.7223, 0.8532, 0.7223, 0.1413, 0.7457, 0.1409, 0.2408, 0.1467, 0.241, 0.1468, 0.7223, 0.6175, 0.241, 0.8602, 0.241, 0.8534, 0.2419, 0.6171, 0.241, 0.1467, 0.241, 0.3844, 0.241, 0.3845, 0.7223, 0.1468, 0.7223, 0.3849, 0.241, 0.3845, 0.7457, 0.3845, 0.7223, 0.3844, 0.241, 0.1409, 0.2408, 0.3849, 0.241, 0.3844, 0.241, 0.1467, 0.241, 0.3845, 0.7457, 0.1413, 0.7457, 0.1468, 0.7223, 0.3845, 0.7223, 0.8534, 0.2419, 0.8532, 0.7223, 0.6171, 0.7223, 0.6171, 0.241, 0.8602, 0.241, 0.8592, 0.7457, 0.8532, 0.7223, 0.8534, 0.2419, 0.6171, 0.7457, 0.6175, 0.241, 0.6171, 0.241, 0.6171, 0.7223, 0.8592, 0.7457, 0.6171, 0.7457, 0.6171, 0.7223, 0.8532, 0.7223, 0.0, 0.9219, 1.0, 0.9219, 1.0, 1.0, 0.0, 1.0, 0.0, 1.0, 0.0, 1.0, 0.0, 0.9219, 0.1413, 0.7457, 0.1409, 0.2408, 0.1467, 0.241, 0.1468, 0.7223, 0.6175, 0.241, 0.8602, 0.241, 0.8534, 0.2419, 0.6171, 0.241, 0.1467, 0.241, 0.3844, 0.241, 0.3845, 0.7223, 0.1468, 0.7223, 0.3849, 0.241, 0.3845, 0.7457, 0.3845, 0.7223, 0.3844, 0.241, 0.1409, 0.2408, 0.3849, 0.241, 0.3844, 0.241, 0.1467, 0.241, 0.3845, 0.7457, 0.1413, 0.7457, 0.1468, 0.7223, 0.3845, 0.7223, 0.8534, 0.2419, 0.8532, 0.7223, 0.6171, 0.7223, 0.6171, 0.241, 0.8602, 0.241, 0.8592, 0.7457, 0.8532, 0.7223, 0.8534, 0.2419, 0.6171, 0.7457, 0.6175, 0.241, 0.6171, 0.241, 0.6171, 0.7223, 0.8592, 0.7457, 0.6171, 0.7457, 0.6171, 0.7223, 0.8532, 0.7223, 0.0, 1.0, 0.0, 1.0, 0.0, 0.9219, 0.1413, 0.7457, 0.1409, 0.2408, 0.1467, 0.241, 0.1468, 0.7223, 0.6175, 0.241, 0.8602, 0.241, 0.8534, 0.2419, 0.6171, 0.241, 0.1467, 0.241, 0.3844, 0.241, 0.3845, 0.7223, 0.1468, 0.7223, 0.3849, 0.241, 0.3845, 0.7457, 0.3845, 0.7223, 0.3844, 0.241, 0.1409, 0.2408, 0.3849, 0.241, 0.3844, 0.241, 0.1467, 0.241, 0.3845, 0.7457, 0.1413, 0.7457, 0.1468, 0.7223, 0.3845, 0.7223, 0.8534, 0.2419, 0.8532, 0.7223, 0.6171, 0.7223, 0.6171, 0.241, 0.8602, 0.241, 0.8592, 0.7457, 0.8532, 0.7223, 0.8534, 0.2419, 0.6171, 0.7457, 0.6175, 0.241, 0.6171, 0.241, 0.6171, 0.7223, 0.8592, 0.7457, 0.6171, 0.7457, 0.6171, 0.7223, 0.8532, 0.7223, 0.1413, 0.7457, 0.1409, 0.2408, 0.1467, 0.241, 0.1468, 0.7223, 0.6175, 0.241, 0.8602, 0.241, 0.8534, 0.2419, 0.6171, 0.241, 0.1467, 0.241, 0.3844, 0.241, 0.3845, 0.7223, 0.1468, 0.7223, 0.3849, 0.241, 0.3845, 0.7457, 0.3845, 0.7223, 0.3844, 0.241, 0.1409, 0.2408, 0.3849, 0.241, 0.3844, 0.241, 0.1467, 0.241, 0.3845, 0.7457, 0.1413, 0.7457, 0.1468, 0.7223, 0.3845, 0.7223, 0.8534, 0.2419, 0.8532, 0.7223, 0.6171, 0.7223, 0.6171, 0.241, 0.8602, 0.241, 0.8592, 0.7457, 0.8532, 0.7223, 0.8534, 0.2419, 0.6171, 0.7457, 0.6175, 0.241, 0.6171, 0.241, 0.6171, 0.7223, 0.8592, 0.7457, 0.6171, 0.7457, 0.6171, 0.7223, 0.8532, 0.7223, 0.0, 0.9219, 1.0, 0.9219, 1.0, 1.0, 0.0, 1.0, 0.1413, 0.7457, 0.1409, 0.2408, 0.1467, 0.241, 0.1468, 0.7223, 0.6175, 0.241, 0.8602, 0.241, 0.8534, 0.2419, 0.6171, 0.241, 0.1467, 0.241, 0.3844, 0.241, 0.3845, 0.7223, 0.1468, 0.7223, 0.3849, 0.241, 0.3845, 0.7457, 0.3845, 0.7223, 0.3844, 0.241, 0.1409, 0.2408, 0.3849, 0.241, 0.3844, 0.241, 0.1467, 0.241, 0.3845, 0.7457, 0.1413, 0.7457, 0.1468, 0.7223, 0.3845, 0.7223, 0.8534, 0.2419, 0.8532, 0.7223, 0.6171, 0.7223, 0.6171, 0.241, 0.8602, 0.241, 0.8592, 0.7457, 0.8532, 0.7223, 0.8534, 0.2419, 0.6171, 0.7457, 0.6175, 0.241, 0.6171, 0.241, 0.6171, 0.7223, 0.8592, 0.7457, 0.6171, 0.7457, 0.6171, 0.7223, 0.8532, 0.7223, 0.1413, 0.7457, 0.1409, 0.2408, 0.1467, 0.241, 0.1468, 0.7223, 0.6175, 0.241, 0.8602, 0.241, 0.8534, 0.2419, 0.6171, 0.241, 0.1467, 0.241, 0.3844, 0.241, 0.3845, 0.7223, 0.1468, 0.7223, 0.3849, 0.241, 0.3845, 0.7457, 0.3845, 0.7223, 0.3844, 0.241, 0.1409, 0.2408, 0.3849, 0.241, 0.3844, 0.241, 0.1467, 0.241, 0.3845, 0.7457, 0.1413, 0.7457, 0.1468, 0.7223, 0.3845, 0.7223, 0.8534, 0.2419, 0.8532, 0.7223, 0.6171, 0.7223, 0.6171, 0.241, 0.8602, 0.241, 0.8592, 0.7457, 0.8532, 0.7223, 0.8534, 0.2419, 0.6171, 0.7457, 0.6175, 0.241, 0.6171, 0.241, 0.6171, 0.7223, 0.8592, 0.7457, 0.6171, 0.7457, 0.6171, 0.7223, 0.8532, 0.7223, 0.0, 0.0, 0.0, 0.0, 0.0, 0.0, 0.0, 0.0, 0.0, 0.0, 0.0, 0.0, 0.0, 0.0, 0.0, 0.0, 0.9993, 9.967e-05, 0.9987, 0.9937, 9.983e-05, 9.967e-05, 0.9993, 9.966e-05, 9.983e-05, 9.967e-05, 0.9987, 0.9937, 0.9993, 9.967e-05, 0.9987, 0.9937, 9.983e-05, 9.967e-05, 0.9993, 9.966e-05, 9.983e-05, 9.967e-05, 0.9987, 0.9937, 0.9993, 9.967e-05, 0.9987, 0.9937, 9.983e-05, 9.967e-05, 0.9993, 9.966e-05, 9.983e-05, 9.967e-05, 0.9987, 0.9937, 0.0, 0.0, 1.0, 1.192e-07, 1.0, 0.994, 9.477e-08, 0.994, 0.0, 0.0, 1.0, 1.192e-07, 1.0, 0.994, 9.477e-08, 0.994, 0.0, 0.0, 1.0, 1.192e-07, 1.0, 0.994, 9.477e-08, 0.994, 0.0, 0.0, 1.0, 1.192e-07, 1.0, 0.994, 9.477e-08, 0.994, 0.0, 0.0, 1.0, 1.192e-07, 1.0, 0.994, 9.477e-08, 0.994, 0.0, 0.0, 1.0, 1.192e-07, 1.0, 0.994, 9.477e-08, 0.994, 0.9993, 9.967e-05, 0.9987, 0.9937, 9.983e-05, 9.967e-05, 0.9993, 9.966e-05, 9.983e-05, 9.967e-05, 0.9987, 0.9937, 0.0, 0.0, 0.1409, 0.2408, 0.1413, 0.7457, 0.3845, 0.7457, 0.6171, 0.7457, 0.8592, 0.7457, 1.0, 0.0, 1.0, 0.9219, 0.0, 0.9219, 0.0, 1.0, 1.0, 1.0, 1.0, 1.0, 0.0, 1.0, 0.0, 1.0, 0.0, 1.0, 0.0, 0.9219, 1.0, 0.0, 0.8592, 0.7457, 0.8602, 0.241, 0.6175, 0.241, 0.6171, 0.7457, 0.3845, 0.7457, 0.3849, 0.241, 0.1409, 0.2408, 0.0, 0.0, 0.0, 0.0, 0.1409, 0.2408, 0.1413, 0.7457, 0.3845, 0.7457, 0.6171, 0.7457, 0.8592, 0.7457, 1.0, 0.0, 1.0, 0.9219, 0.0, 0.9219, 0.0, 0.9219, 1.0, 0.9219, 1.0, 1.0, 0.0, 1.0, 0.0, 1.0, 1.0, 1.0, 1.0, 1.0, 0.0, 1.0, 1.0, 1.0, 1.0, 0.9219, 1.0, 1.0, 1.0, 0.0, 0.8592, 0.7457, 0.8602, 0.241, 0.6175, 0.241, 0.6171, 0.7457, 0.3845, 0.7457, 0.3849, 0.241, 0.1409, 0.2408, 0.0, 0.0, 0.0, 0.0, 0.1409, 0.2408, 0.1413, 0.7457, 0.3845, 0.7457, 0.6171, 0.7457, 0.8592, 0.7457, 1.0, 0.0, 1.0, 0.9219, 0.0, 0.9219, 0.0, 0.9219, 1.0, 0.9219, 1.0, 1.0, 0.0, 1.0, 0.0, 1.0, 1.0, 1.0, 1.0, 1.0, 0.0, 1.0, 1.0, 1.0, 1.0, 0.9219, 1.0, 1.0, 1.0, 1.0, 1.0, 0.9219, 1.0, 1.0, 0.0, 0.0, 0.1409, 0.2408, 0.1413, 0.7457, 0.3845, 0.7457, 0.6171, 0.7457, 0.8592, 0.7457, 1.0, 0.0, 1.0, 0.9219, 0.0, 0.9219, 0.0, 0.9219, 1.0, 0.9219, 1.0, 1.0, 0.0, 1.0, 0.0, 1.0, 1.0, 1.0, 1.0, 1.0, 0.0, 1.0, 0.0, 1.0, 0.0, 1.0, 0.0, 0.9219, 1.0, 0.0, 0.8592, 0.7457, 0.8602, 0.241, 0.6175, 0.241, 0.6171, 0.7457, 0.3845, 0.7457, 0.3849, 0.241, 0.1409, 0.2408, 0.0, 0.0, 0.0, 0.0, 0.1409, 0.2408, 0.1413, 0.7457, 0.3845, 0.7457, 0.6171, 0.7457, 0.8592, 0.7457, 1.0, 0.0, 1.0, 0.9219, 0.0, 0.9219, 0.0, 0.9219, 1.0, 0.9219, 1.0, 1.0, 0.0, 1.0, 0.0, 1.0, 1.0, 1.0, 1.0, 1.0, 0.0, 1.0, 0.0, 1.0, 0.0, 1.0, 0.0, 0.9219, 0.0, 0.0, 0.1409, 0.2408, 0.1413, 0.7457, 0.3845, 0.7457, 0.6171, 0.7457, 0.8592, 0.7457, 1.0, 0.0, 1.0, 0.9219, 0.0, 0.9219, 0.0, 0.9219, 1.0, 0.9219, 1.0, 1.0, 0.0, 1.0, 0.0, 1.0, 1.0, 1.0, 1.0, 1.0, 0.0, 1.0, 1.0, 0.0, 0.8592, 0.7457, 0.8602, 0.241, 0.6175, 0.241, 0.6171, 0.7457, 0.3845, 0.7457, 0.3849, 0.241, 0.1409, 0.2408, 0.0, 0.0, 0.0, 0.0, 0.1409, 0.2408, 0.1413, 0.7457, 0.3845, 0.7457, 0.6171, 0.7457, 0.8592, 0.7457, 1.0, 0.0, 1.0, 0.9219, 0.0, 0.9219, 0.0, 0.9219, 1.0, 0.9219, 1.0, 1.0, 0.0, 1.0, 0.0, 1.0, 1.0, 1.0, 1.0, 1.0, 0.0, 1.0, 1.0, 1.0, 1.0, 0.9219, 1.0, 1.0, 1.0, 0.0, 0.8592, 0.7457, 0.8602, 0.241, 0.6175, 0.241, 0.6171, 0.7457, 0.3845, 0.7457, 0.3849, 0.241, 0.1409, 0.2408, 0.0, 0.0, 0.0, 0.0, 0.1409, 0.2408, 0.1413, 0.7457, 0.3845, 0.7457, 0.6171, 0.7457, 0.8592, 0.7457, 1.0, 0.0, 1.0, 0.9219, 0.0, 0.9219, 0.0, 0.9219, 1.0, 0.9219, 1.0, 1.0, 0.0, 1.0, 0.0, 1.0, 1.0, 1.0, 1.0, 1.0, 0.0, 1.0, 1.0, 1.0, 1.0, 0.9219, 1.0, 1.0, 1.0, 1.0, 1.0, 0.9219, 1.0, 1.0, 1.0, 0.0, 0.8592, 0.7457, 0.8602, 0.241, 0.6175, 0.241, 0.6171, 0.7457, 0.3845, 0.7457, 0.3849, 0.241, 0.1409, 0.2408, 0.0, 0.0, 0.0, 0.0, 0.1409, 0.2408, 0.1413, 0.7457, 0.3845, 0.7457, 0.6171, 0.7457, 0.8592, 0.7457, 1.0, 0.0, 1.0, 0.9219, 0.0, 0.9219, 0.0, 0.9219, 1.0, 0.9219, 1.0, 1.0, 0.0, 1.0, 0.0, 1.0, 1.0, 1.0, 1.0, 1.0, 0.0, 1.0, 1.0, 1.0, 1.0, 0.9219, 1.0, 1.0, 1.0, 0.0, 0.8592, 0.7457, 0.8602, 0.241, 0.6175, 0.241, 0.6171, 0.7457, 0.3845, 0.7457, 0.3849, 0.241, 0.1409, 0.2408, 0.0, 0.0, 0.0, 0.0, 0.1409, 0.2408, 0.1413, 0.7457, 0.3845, 0.7457, 0.6171, 0.7457, 0.8592, 0.7457, 1.0, 0.0, 1.0, 0.9219, 0.0, 0.9219, 0.0, 0.9219, 1.0, 0.9219, 1.0, 1.0, 0.0, 1.0, 0.0, 1.0, 1.0, 1.0, 1.0, 1.0, 0.0, 1.0, 0.0, 1.0, 0.0, 1.0, 0.0, 0.9219, 0.0, 0.0, 0.1409, 0.2408, 0.1413, 0.7457, 0.3845, 0.7457, 0.6171, 0.7457, 0.8592, 0.7457, 1.0, 0.0, 1.0, 0.9219, 0.0, 0.9219, 0.0, 0.9219, 1.0, 0.9219, 1.0, 1.0, 0.0, 1.0, 0.0, 1.0, 1.0, 1.0, 1.0, 1.0, 0.0, 1.0, 0.0, 1.0, 0.0, 1.0, 0.0, 0.9219, 0.0, 1.0, 0.0, 1.0, 0.0, 0.9219, 0.0, 0.0, 0.1409, 0.2408, 0.1413, 0.7457, 0.3845, 0.7457, 0.6171, 0.7457, 0.8592, 0.7457, 1.0, 0.0, 1.0, 0.9219, 0.0, 0.9219, 0.0, 1.0, 1.0, 1.0, 1.0, 1.0, 0.0, 1.0, 1.0, 1.0, 1.0, 0.9219, 1.0, 1.0, 1.0, 0.0, 0.8592, 0.7457, 0.8602, 0.241, 0.6175, 0.241, 0.6171, 0.7457, 0.3845, 0.7457, 0.3849, 0.241, 0.1409, 0.2408, 0.0, 0.0, 0.0, 0.0, 0.1409, 0.2408, 0.1413, 0.7457, 0.3845, 0.7457, 0.6171, 0.7457, 0.8592, 0.7457, 1.0, 0.0, 1.0, 0.9219, 0.0, 0.9219, 0.0, 1.0, 1.0, 1.0, 1.0, 1.0, 0.0, 1.0, 1.0, 1.0, 1.0, 0.9219, 1.0, 1.0, 1.0, 1.0, 1.0, 0.9219, 1.0, 1.0, 1.0, 0.0, 0.8592, 0.7457, 0.8602, 0.241, 0.6175, 0.241, 0.6171, 0.7457, 0.3845, 0.7457, 0.3849, 0.241, 0.1409, 0.2408, 0.0, 0.0, 0.0, 0.0, 0.1409, 0.2408, 0.1413, 0.7457, 0.3845, 0.7457, 0.6171, 0.7457, 0.8592, 0.7457, 1.0, 0.0, 1.0, 0.9219, 0.0, 0.9219, 0.0, 0.9219, 1.0, 0.9219, 1.0, 1.0, 0.0, 1.0, 0.0, 1.0, 1.0, 1.0, 1.0, 1.0, 0.0, 1.0, 0.0, 1.0, 0.0, 1.0, 0.0, 0.9219, 1.0, 0.0, 0.8592, 0.7457, 0.8602, 0.241, 0.6175, 0.241, 0.6171, 0.7457, 0.3845, 0.7457, 0.3849, 0.241, 0.1409, 0.2408, 0.0, 0.0, 0.0, 0.0, 0.1409, 0.2408, 0.1413, 0.7457, 0.3845, 0.7457, 0.6171, 0.7457, 0.8592, 0.7457, 1.0, 0.0, 1.0, 0.9219, 0.0, 0.9219, 0.0, 1.0, 1.0, 1.0, 1.0, 1.0, 0.0, 1.0, 0.0, 1.0, 0.0, 1.0, 0.0, 0.9219, 1.0, 0.0, 0.8592, 0.7457, 0.8602, 0.241, 0.6175, 0.241, 0.6171, 0.7457, 0.3845, 0.7457, 0.3849, 0.241, 0.1409, 0.2408, 0.0, 0.0, 0.0, 0.0, 0.1409, 0.2408, 0.1413, 0.7457, 0.3845, 0.7457, 0.6171, 0.7457, 0.8592, 0.7457, 1.0, 0.0, 1.0, 0.9219, 0.0, 0.9219, 0.0, 0.9219, 1.0, 0.9219, 1.0, 1.0, 0.0, 1.0, 0.0, 1.0, 1.0, 1.0, 1.0, 1.0, 0.0, 1.0, 1.0, 0.0, 0.8592, 0.7457, 0.8602, 0.241, 0.6175, 0.241, 0.6171, 0.7457, 0.3845, 0.7457, 0.3849, 0.241, 0.1409, 0.2408, 0.0, 0.0, 0.0, 0.0, 0.1409, 0.2408, 0.1413, 0.7457, 0.3845, 0.7457, 0.6171, 0.7457, 0.8592, 0.7457, 1.0, 0.0, 1.0, 0.9219, 0.0, 0.9219, 0.0, 0.9219, 1.0, 0.9219, 1.0, 1.0, 0.0, 1.0, 0.0, 1.0, 1.0, 1.0, 1.0, 1.0, 0.0, 1.0, 1.0, 1.0, 1.0, 0.9219, 1.0, 1.0, 1.0, 0.0, 0.8592, 0.7457, 0.8602, 0.241, 0.6175, 0.241, 0.6171, 0.7457, 0.3845, 0.7457, 0.3849, 0.241, 0.1409, 0.2408, 0.0, 0.0, 0.0, 0.0, 0.1409, 0.2408, 0.1413, 0.7457, 0.3845, 0.7457, 0.6171, 0.7457, 0.8592, 0.7457, 1.0, 0.0, 1.0, 0.9219, 0.0, 0.9219, 0.0, 1.0, 1.0, 1.0, 1.0, 1.0, 0.0, 1.0, 1.0, 1.0, 1.0, 0.9219, 1.0, 1.0, 1.0, 1.0, 1.0, 0.9219, 1.0, 1.0, 1.0, 0.0, 0.8592, 0.7457, 0.8602, 0.241, 0.6175, 0.241, 0.6171, 0.7457, 0.3845, 0.7457, 0.3849, 0.241, 0.1409, 0.2408, 0.0, 0.0, 0.0, 0.0, 0.1409, 0.2408, 0.1413, 0.7457, 0.3845, 0.7457, 0.6171, 0.7457, 0.8592, 0.7457, 1.0, 0.0, 1.0, 0.9219, 0.0, 0.9219, 0.0, 0.9219, 1.0, 0.9219, 1.0, 1.0, 0.0, 1.0, 0.0, 1.0, 1.0, 1.0, 1.0, 1.0, 0.0, 1.0, 1.0, 1.0, 1.0, 0.9219, 1.0, 1.0, 1.0, 0.0, 0.8592, 0.7457, 0.8602, 0.241, 0.6175, 0.241, 0.6171, 0.7457, 0.3845, 0.7457, 0.3849, 0.241, 0.1409, 0.2408, 0.0, 0.0, 0.0, 0.0, 0.1409, 0.2408, 0.1413, 0.7457, 0.3845, 0.7457, 0.6171, 0.7457, 0.8592, 0.7457, 1.0, 0.0, 1.0, 0.9219, 0.0, 0.9219, 0.0, 0.9219, 1.0, 0.9219, 1.0, 1.0, 0.0, 1.0, 0.0, 1.0, 1.0, 1.0, 1.0, 1.0, 0.0, 1.0, 0.0, 1.0, 0.0, 1.0, 0.0, 0.9219, 1.0, 0.0, 0.8592, 0.7457, 0.8602, 0.241, 0.6175, 0.241, 0.6171, 0.7457, 0.3845, 0.7457, 0.3849, 0.241, 0.1409, 0.2408, 0.0, 0.0])
me_plane.materials.append(mat_material_wall_1)
me_plane.materials.append(mat_material_roof_3)
me_plane.materials.append(mat_material_roof_1)
me_plane.materials.append(mat_material_roof_2)
me_plane.use_remesh_preserve_volume = False
me_plane.use_remesh_preserve_attributes = False
me_plane.use_mirror_vertex_groups = False
me_plane.update()

# ---- objects
ob_buidving = bpy.data.objects.new('Buidving', me_plane)
ob_sun = bpy.data.objects.new('Sun', light_sun)
ob_camera = bpy.data.objects.new('Camera', cam_camera)

# ---- transforms, parenting, visibility, modifiers, constraints
ob_buidving.location = (1.5, 1.5, 3.0)
ob_buidving.rotation_euler = (1.571, -0.0, 0.0)
ob_buidving.scale = (1.5, 1.5, 1.0)
ob_buidving.lineart.crease_threshold = 0.0
ob_sun.location = (-0.8612, -3.927, 0.0)
ob_sun.rotation_euler = (0.9768, 1.84e-16, 9.777e-17)
ob_sun.lineart.crease_threshold = 0.0
ob_camera.location = (20.21, -11.33, 9.577)
ob_camera.rotation_euler = (1.263, 0.007537, 0.7994)
ob_camera.lock_rotations_4d = False
ob_camera.empty_display_type = 'ARROWS'
ob_camera.color = (0.0, 0.0, 0.0, 0.0)
ob_camera.display_type = 'WIRE'
ob_camera.lineart.crease_threshold = 0.0

# ---- collection membership
col_collection_1.objects.link(ob_buidving)
col_collection_1.objects.link(ob_sun)
col_collection_1.objects.link(ob_camera)

# ---- scene / render settings (as saved in the file)
scene.camera = ob_camera
scene.frame_start = 1; scene.frame_end = 250; scene.frame_set(86)
scene.render.engine = 'BLENDER_EEVEE_NEXT'
scene.render.resolution_percentage = 50
scene.render.dither_intensity = 0.0
scene.cycles.use_denoising = False
scene.cycles.samples = 10
scene.cycles.sampling_pattern = 'TABULATED_SOBOL'
scene.cycles.light_sampling_threshold = 0.0
scene.cycles.use_adaptive_sampling = False
scene.cycles.use_light_tree = False
scene.cycles.blur_glossy = 0.0
scene.cycles.pixel_filter_type = 'GAUSSIAN'
scene.cycles.sample_clamp_indirect = 0.0
scene.view_settings.view_transform = 'Standard'
bpy.context.view_layer.update()
